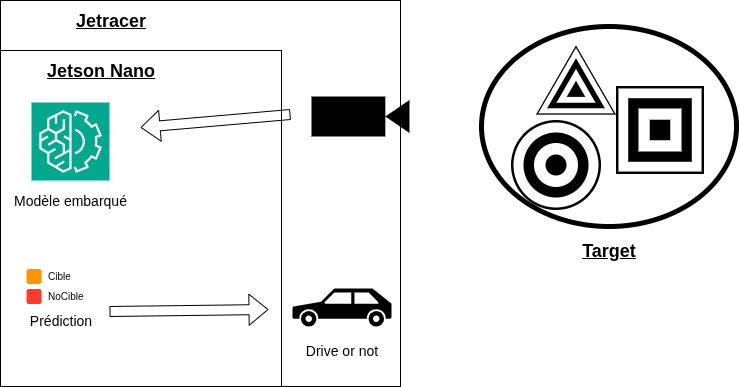

The diagram above was exported from draw.io. Its source (the exported page's mxGraphModel, read from the mxfile embedded in the PNG):
<mxGraphModel dx="281" dy="205" grid="1" gridSize="10" guides="1" tooltips="1" connect="1" arrows="1" fold="1" page="1" pageScale="1" pageWidth="850" pageHeight="1100" math="0" shadow="0">
  <root>
    <mxCell id="0" />
    <mxCell id="1" parent="0" />
    <mxCell id="86" value="" style="ellipse;whiteSpace=wrap;html=1;strokeColor=#000000;strokeWidth=5;" vertex="1" parent="1">
      <mxGeometry x="561" y="166" width="255" height="200" as="geometry" />
    </mxCell>
    <mxCell id="60" value="" style="rounded=0;whiteSpace=wrap;html=1;" parent="1" vertex="1">
      <mxGeometry x="80" y="140" width="400" height="386" as="geometry" />
    </mxCell>
    <mxCell id="58" value="" style="rounded=0;whiteSpace=wrap;html=1;" parent="1" vertex="1">
      <mxGeometry x="80" y="190" width="281" height="336" as="geometry" />
    </mxCell>
    <mxCell id="2" value="&lt;font style=&quot;font-size: 18px;&quot;&gt;&lt;b&gt;&lt;u&gt;Jetracer&lt;/u&gt;&lt;/b&gt;&lt;/font&gt;" style="text;html=1;align=center;verticalAlign=middle;whiteSpace=wrap;rounded=0;" parent="1" vertex="1">
      <mxGeometry x="101" y="146" width="180" height="30" as="geometry" />
    </mxCell>
    <mxCell id="8" value="" style="sketch=0;points=[[0,0,0],[0.25,0,0],[0.5,0,0],[0.75,0,0],[1,0,0],[0,1,0],[0.25,1,0],[0.5,1,0],[0.75,1,0],[1,1,0],[0,0.25,0],[0,0.5,0],[0,0.75,0],[1,0.25,0],[1,0.5,0],[1,0.75,0]];outlineConnect=0;fontColor=#232F3E;fillColor=#01A88D;strokeColor=#ffffff;dashed=0;verticalLabelPosition=bottom;verticalAlign=top;align=center;html=1;fontSize=12;fontStyle=0;aspect=fixed;shape=mxgraph.aws4.resourceIcon;resIcon=mxgraph.aws4.machine_learning;" parent="1" vertex="1">
      <mxGeometry x="111" y="242" width="78" height="78" as="geometry" />
    </mxCell>
    <mxCell id="9" value="&lt;font style=&quot;font-size: 14px;&quot;&gt;Modèle embarqué&lt;/font&gt;" style="text;html=1;align=center;verticalAlign=middle;resizable=0;points=[];autosize=1;strokeColor=none;fillColor=none;" parent="1" vertex="1">
      <mxGeometry x="80" y="326" width="140" height="30" as="geometry" />
    </mxCell>
    <mxCell id="31" value="" style="swimlane;shape=mxgraph.bootstrap.anchor;strokeColor=none;fillColor=#ffffff;fontColor=#000000;fontStyle=0;childLayout=stackLayout;horizontal=1;startSize=0;horizontalStack=0;resizeParent=1;resizeParentMax=0;resizeLast=0;collapsible=0;marginBottom=0;whiteSpace=wrap;html=1;" parent="1" vertex="1">
      <mxGeometry x="101" y="406" width="80" height="40" as="geometry" />
    </mxCell>
    <mxCell id="32" value="Cible" style="text;strokeColor=inherit;align=left;verticalAlign=middle;overflow=visible;points=[[0,0.5],[1,0.5]];portConstraint=eastwest;rotatable=0;whiteSpace=wrap;html=1;fillColor=inherit;fontColor=inherit;spacingLeft=25;dropTarget=0;fontSize=10;" parent="31" vertex="1">
      <mxGeometry width="80" height="20" as="geometry" />
    </mxCell>
    <mxCell id="33" value="" style="shape=rect;rounded=1;rSize=3;strokeColor=none;fillColor=#FF9501;" parent="32" vertex="1">
      <mxGeometry y="0.5" width="15" height="15" relative="1" as="geometry">
        <mxPoint x="5" y="-7.5" as="offset" />
      </mxGeometry>
    </mxCell>
    <mxCell id="35" value="NoCible" style="text;strokeColor=inherit;align=left;verticalAlign=middle;overflow=visible;points=[[0,0.5],[1,0.5]];portConstraint=eastwest;rotatable=0;whiteSpace=wrap;html=1;fillColor=inherit;fontColor=inherit;spacingLeft=25;dropTarget=0;fontSize=10;" parent="31" vertex="1">
      <mxGeometry y="20" width="80" height="20" as="geometry" />
    </mxCell>
    <mxCell id="36" value="" style="shape=rect;rounded=1;rSize=3;strokeColor=none;fillColor=#FF3B2F;" parent="35" vertex="1">
      <mxGeometry y="0.5" width="15" height="15" relative="1" as="geometry">
        <mxPoint x="5" y="-7.5" as="offset" />
      </mxGeometry>
    </mxCell>
    <mxCell id="53" value="&lt;font style=&quot;font-size: 18px;&quot;&gt;&lt;b&gt;&lt;u&gt;Jetson Nano&lt;/u&gt;&lt;/b&gt;&lt;/font&gt;" style="text;html=1;align=center;verticalAlign=middle;whiteSpace=wrap;rounded=0;" parent="1" vertex="1">
      <mxGeometry x="91" y="196" width="180" height="30" as="geometry" />
    </mxCell>
    <mxCell id="54" value="&lt;span style=&quot;font-size: 14px;&quot;&gt;Prédiction&lt;/span&gt;" style="text;html=1;align=center;verticalAlign=middle;whiteSpace=wrap;rounded=0;" parent="1" vertex="1">
      <mxGeometry x="106" y="446" width="70" height="30" as="geometry" />
    </mxCell>
    <mxCell id="81" value="" style="shape=mxgraph.signs.tech.video_camera;html=1;pointerEvents=1;fillColor=#000000;strokeColor=none;verticalLabelPosition=bottom;verticalAlign=top;align=center;" vertex="1" parent="1">
      <mxGeometry x="391" y="236" width="98" height="40" as="geometry" />
    </mxCell>
    <mxCell id="82" value="" style="shape=mxgraph.signs.transportation.car_3;html=1;pointerEvents=1;fillColor=#000000;strokeColor=none;verticalLabelPosition=bottom;verticalAlign=top;align=center;" vertex="1" parent="1">
      <mxGeometry x="372" y="428" width="99" height="38" as="geometry" />
    </mxCell>
    <mxCell id="83" value="" style="shape=image;verticalLabelPosition=bottom;labelBackgroundColor=default;verticalAlign=top;aspect=fixed;imageAspect=0;image=data:image/svg+xml,(base64 omitted: 996 chars);" vertex="1" parent="1">
      <mxGeometry x="591" y="260" width="90" height="90" as="geometry" />
    </mxCell>
    <mxCell id="84" value="" style="shape=image;verticalLabelPosition=bottom;labelBackgroundColor=default;verticalAlign=top;aspect=fixed;imageAspect=0;image=data:image/svg+xml,(base64 omitted: 1864 chars);" vertex="1" parent="1">
      <mxGeometry x="696" y="226" width="88" height="88" as="geometry" />
    </mxCell>
    <mxCell id="85" value="" style="shape=image;verticalLabelPosition=bottom;labelBackgroundColor=default;verticalAlign=top;aspect=fixed;imageAspect=0;image=data:image/svg+xml,(base64 omitted: 3300 chars);" vertex="1" parent="1">
      <mxGeometry x="616" y="180" width="80" height="80" as="geometry" />
    </mxCell>
    <mxCell id="87" value="&lt;font style=&quot;font-size: 18px;&quot;&gt;&lt;b&gt;&lt;u&gt;Target&lt;/u&gt;&lt;/b&gt;&lt;/font&gt;" style="text;html=1;align=center;verticalAlign=middle;whiteSpace=wrap;rounded=0;" vertex="1" parent="1">
      <mxGeometry x="598.5" y="376" width="180" height="30" as="geometry" />
    </mxCell>
    <mxCell id="88" value="&lt;span style=&quot;font-size: 14px;&quot;&gt;Drive or not&lt;/span&gt;" style="text;html=1;align=center;verticalAlign=middle;whiteSpace=wrap;rounded=0;" vertex="1" parent="1">
      <mxGeometry x="372" y="476" width="100" height="30" as="geometry" />
    </mxCell>
    <mxCell id="89" value="" style="shape=flexArrow;endArrow=classic;html=1;" edge="1" parent="1">
      <mxGeometry width="50" height="50" relative="1" as="geometry">
        <mxPoint x="189" y="451" as="sourcePoint" />
        <mxPoint x="348" y="449" as="targetPoint" />
      </mxGeometry>
    </mxCell>
    <mxCell id="91" value="" style="shape=flexArrow;endArrow=classic;html=1;" edge="1" parent="1">
      <mxGeometry width="50" height="50" relative="1" as="geometry">
        <mxPoint x="370" y="254" as="sourcePoint" />
        <mxPoint x="220" y="267" as="targetPoint" />
      </mxGeometry>
    </mxCell>
  </root>
</mxGraphModel>